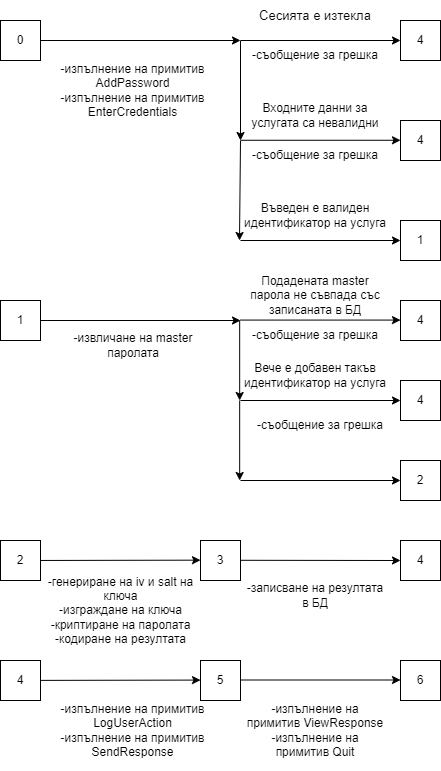

The diagram above was exported from draw.io. Its source (the exported page's mxGraphModel, read from the mxfile embedded in the PNG):
<mxGraphModel dx="983" dy="578" grid="1" gridSize="10" guides="1" tooltips="1" connect="1" arrows="1" fold="1" page="1" pageScale="1" pageWidth="827" pageHeight="1169" math="0" shadow="0">
  <root>
    <mxCell id="0" />
    <mxCell id="1" parent="0" />
    <mxCell id="qtzG9Vq9Rq4PEOmpx7b2-1" value="0" style="whiteSpace=wrap;html=1;aspect=fixed;" vertex="1" parent="1">
      <mxGeometry x="40" y="40" width="40" height="40" as="geometry" />
    </mxCell>
    <mxCell id="qtzG9Vq9Rq4PEOmpx7b2-17" value="4" style="whiteSpace=wrap;html=1;aspect=fixed;fontSize=12;" vertex="1" parent="1">
      <mxGeometry x="440" y="40" width="40" height="40" as="geometry" />
    </mxCell>
    <mxCell id="qtzG9Vq9Rq4PEOmpx7b2-26" value="" style="endArrow=classic;html=1;rounded=0;fontSize=12;" edge="1" parent="1" source="qtzG9Vq9Rq4PEOmpx7b2-1">
      <mxGeometry relative="1" as="geometry">
        <mxPoint x="80" y="59.66" as="sourcePoint" />
        <mxPoint x="280" y="60" as="targetPoint" />
      </mxGeometry>
    </mxCell>
    <mxCell id="qtzG9Vq9Rq4PEOmpx7b2-36" value="" style="endArrow=classic;html=1;rounded=0;fontSize=12;" edge="1" parent="1">
      <mxGeometry relative="1" as="geometry">
        <mxPoint x="280" y="60" as="sourcePoint" />
        <mxPoint x="440" y="60" as="targetPoint" />
      </mxGeometry>
    </mxCell>
    <mxCell id="qtzG9Vq9Rq4PEOmpx7b2-53" value="" style="endArrow=classic;html=1;rounded=0;fontSize=12;" edge="1" parent="1">
      <mxGeometry relative="1" as="geometry">
        <mxPoint x="280" y="60" as="sourcePoint" />
        <mxPoint x="280" y="160" as="targetPoint" />
      </mxGeometry>
    </mxCell>
    <mxCell id="qtzG9Vq9Rq4PEOmpx7b2-64" value="4" style="whiteSpace=wrap;html=1;aspect=fixed;fontSize=12;" vertex="1" parent="1">
      <mxGeometry x="440" y="140" width="40" height="40" as="geometry" />
    </mxCell>
    <mxCell id="qtzG9Vq9Rq4PEOmpx7b2-67" value="" style="endArrow=classic;html=1;rounded=0;fontSize=12;" edge="1" parent="1">
      <mxGeometry relative="1" as="geometry">
        <mxPoint x="280" y="159.76" as="sourcePoint" />
        <mxPoint x="440" y="159.76" as="targetPoint" />
      </mxGeometry>
    </mxCell>
    <mxCell id="qtzG9Vq9Rq4PEOmpx7b2-70" value="" style="endArrow=classic;html=1;rounded=0;fontSize=12;" edge="1" parent="1">
      <mxGeometry relative="1" as="geometry">
        <mxPoint x="280" y="160" as="sourcePoint" />
        <mxPoint x="279" y="260" as="targetPoint" />
      </mxGeometry>
    </mxCell>
    <mxCell id="qtzG9Vq9Rq4PEOmpx7b2-71" value="1" style="whiteSpace=wrap;html=1;aspect=fixed;fontSize=12;" vertex="1" parent="1">
      <mxGeometry x="440" y="240" width="40" height="40" as="geometry" />
    </mxCell>
    <mxCell id="qtzG9Vq9Rq4PEOmpx7b2-72" value="" style="endArrow=classic;html=1;rounded=0;fontSize=12;" edge="1" parent="1">
      <mxGeometry relative="1" as="geometry">
        <mxPoint x="280" y="260" as="sourcePoint" />
        <mxPoint x="440" y="260" as="targetPoint" />
      </mxGeometry>
    </mxCell>
    <mxCell id="qtzG9Vq9Rq4PEOmpx7b2-74" value="Сесията е изтекла" style="rounded=1;whiteSpace=wrap;html=1;fontSize=13;strokeColor=none;fillColor=none;" vertex="1" parent="1">
      <mxGeometry x="285" y="20" width="140" height="30" as="geometry" />
    </mxCell>
    <mxCell id="qtzG9Vq9Rq4PEOmpx7b2-75" value="-съобщение за грешка" style="rounded=1;whiteSpace=wrap;html=1;fontSize=12;strokeColor=none;fillColor=none;" vertex="1" parent="1">
      <mxGeometry x="285" y="160" width="140" height="30" as="geometry" />
    </mxCell>
    <mxCell id="qtzG9Vq9Rq4PEOmpx7b2-76" value="&lt;span style=&quot;background-color: rgb(255, 255, 255); font-size: 12px;&quot;&gt;Входните данни за услугата са невалидни&lt;/span&gt;" style="rounded=1;whiteSpace=wrap;html=1;fontSize=12;strokeColor=none;fillColor=none;" vertex="1" parent="1">
      <mxGeometry x="285" y="120" width="140" height="30" as="geometry" />
    </mxCell>
    <mxCell id="qtzG9Vq9Rq4PEOmpx7b2-80" value="&lt;span style=&quot;background-color: rgb(255, 255, 255); font-size: 12px;&quot;&gt;Въведен е валиден идентификатор на услуга&lt;/span&gt;" style="rounded=1;whiteSpace=wrap;html=1;fontSize=12;strokeColor=none;fillColor=none;" vertex="1" parent="1">
      <mxGeometry x="280" y="220" width="150" height="30" as="geometry" />
    </mxCell>
    <mxCell id="qtzG9Vq9Rq4PEOmpx7b2-81" value="1" style="whiteSpace=wrap;html=1;aspect=fixed;" vertex="1" parent="1">
      <mxGeometry x="40" y="320" width="40" height="40" as="geometry" />
    </mxCell>
    <mxCell id="qtzG9Vq9Rq4PEOmpx7b2-82" value="4" style="whiteSpace=wrap;html=1;aspect=fixed;" vertex="1" parent="1">
      <mxGeometry x="440" y="320" width="40" height="40" as="geometry" />
    </mxCell>
    <mxCell id="qtzG9Vq9Rq4PEOmpx7b2-83" value="" style="endArrow=classic;html=1;rounded=0;fontSize=12;entryX=0;entryY=0;entryDx=0;entryDy=0;" edge="1" parent="1" source="qtzG9Vq9Rq4PEOmpx7b2-81" target="qtzG9Vq9Rq4PEOmpx7b2-89">
      <mxGeometry relative="1" as="geometry">
        <mxPoint x="80" y="359.65999999999997" as="sourcePoint" />
        <mxPoint x="270" y="360" as="targetPoint" />
      </mxGeometry>
    </mxCell>
    <mxCell id="qtzG9Vq9Rq4PEOmpx7b2-85" value="" style="endArrow=classic;html=1;rounded=0;fontSize=12;" edge="1" parent="1">
      <mxGeometry relative="1" as="geometry">
        <mxPoint x="280" y="339.58" as="sourcePoint" />
        <mxPoint x="440" y="339.58" as="targetPoint" />
      </mxGeometry>
    </mxCell>
    <mxCell id="qtzG9Vq9Rq4PEOmpx7b2-86" value="" style="endArrow=classic;html=1;rounded=0;fontSize=12;" edge="1" parent="1">
      <mxGeometry relative="1" as="geometry">
        <mxPoint x="279.17" y="340" as="sourcePoint" />
        <mxPoint x="279.17" y="420" as="targetPoint" />
      </mxGeometry>
    </mxCell>
    <mxCell id="qtzG9Vq9Rq4PEOmpx7b2-87" value="4" style="whiteSpace=wrap;html=1;aspect=fixed;" vertex="1" parent="1">
      <mxGeometry x="440" y="400" width="40" height="40" as="geometry" />
    </mxCell>
    <mxCell id="qtzG9Vq9Rq4PEOmpx7b2-88" value="" style="endArrow=classic;html=1;rounded=0;fontSize=12;entryX=0;entryY=0.5;entryDx=0;entryDy=0;" edge="1" parent="1" target="qtzG9Vq9Rq4PEOmpx7b2-87">
      <mxGeometry relative="1" as="geometry">
        <mxPoint x="280" y="420" as="sourcePoint" />
        <mxPoint x="435" y="419.58" as="targetPoint" />
      </mxGeometry>
    </mxCell>
    <mxCell id="qtzG9Vq9Rq4PEOmpx7b2-89" value="-съобщение за грешка" style="rounded=1;whiteSpace=wrap;html=1;fontSize=12;strokeColor=none;fillColor=none;" vertex="1" parent="1">
      <mxGeometry x="280" y="340" width="150" height="30" as="geometry" />
    </mxCell>
    <mxCell id="qtzG9Vq9Rq4PEOmpx7b2-90" value="&lt;span style=&quot;background-color: rgb(255, 255, 255); font-size: 12px;&quot;&gt;Подадената master парола не съвпада със записаната в БД&lt;/span&gt;" style="rounded=1;whiteSpace=wrap;html=1;fontSize=12;strokeColor=none;fillColor=none;" vertex="1" parent="1">
      <mxGeometry x="280" y="300" width="150" height="30" as="geometry" />
    </mxCell>
    <mxCell id="qtzG9Vq9Rq4PEOmpx7b2-92" value="&lt;span style=&quot;background-color: rgb(255, 255, 255); font-size: 12px;&quot;&gt;-извличане на master паролата&lt;/span&gt;" style="rounded=1;whiteSpace=wrap;html=1;fontSize=12;strokeColor=none;fillColor=none;" vertex="1" parent="1">
      <mxGeometry x="97.5" y="350" width="150" height="30" as="geometry" />
    </mxCell>
    <mxCell id="qtzG9Vq9Rq4PEOmpx7b2-94" value="-съобщение за грешка" style="rounded=1;whiteSpace=wrap;html=1;fontSize=12;strokeColor=none;fillColor=none;" vertex="1" parent="1">
      <mxGeometry x="285" y="60" width="140" height="30" as="geometry" />
    </mxCell>
    <mxCell id="qtzG9Vq9Rq4PEOmpx7b2-96" value="Вече е добавен такъв идентификатор на услуга" style="rounded=1;whiteSpace=wrap;html=1;fontSize=12;strokeColor=none;fillColor=none;" vertex="1" parent="1">
      <mxGeometry x="280" y="380" width="150" height="30" as="geometry" />
    </mxCell>
    <mxCell id="qtzG9Vq9Rq4PEOmpx7b2-98" value="" style="endArrow=classic;html=1;rounded=0;fontSize=12;" edge="1" parent="1">
      <mxGeometry relative="1" as="geometry">
        <mxPoint x="279.17" y="420" as="sourcePoint" />
        <mxPoint x="279.17" y="500" as="targetPoint" />
      </mxGeometry>
    </mxCell>
    <mxCell id="qtzG9Vq9Rq4PEOmpx7b2-99" value="2" style="whiteSpace=wrap;html=1;aspect=fixed;" vertex="1" parent="1">
      <mxGeometry x="440" y="480" width="40" height="40" as="geometry" />
    </mxCell>
    <mxCell id="qtzG9Vq9Rq4PEOmpx7b2-100" value="" style="endArrow=classic;html=1;rounded=0;fontSize=12;" edge="1" parent="1">
      <mxGeometry relative="1" as="geometry">
        <mxPoint x="280" y="500" as="sourcePoint" />
        <mxPoint x="440" y="500" as="targetPoint" />
      </mxGeometry>
    </mxCell>
    <mxCell id="qtzG9Vq9Rq4PEOmpx7b2-103" value="2" style="whiteSpace=wrap;html=1;aspect=fixed;" vertex="1" parent="1">
      <mxGeometry x="40" y="560" width="40" height="40" as="geometry" />
    </mxCell>
    <mxCell id="qtzG9Vq9Rq4PEOmpx7b2-104" value="" style="endArrow=classic;html=1;rounded=0;fontSize=12;" edge="1" parent="1">
      <mxGeometry relative="1" as="geometry">
        <mxPoint x="80" y="579.9622222222221" as="sourcePoint" />
        <mxPoint x="240" y="579.66" as="targetPoint" />
      </mxGeometry>
    </mxCell>
    <mxCell id="qtzG9Vq9Rq4PEOmpx7b2-105" value="-съобщение за грешка" style="rounded=1;whiteSpace=wrap;html=1;fontSize=12;strokeColor=none;fillColor=none;" vertex="1" parent="1">
      <mxGeometry x="285" y="430" width="150" height="30" as="geometry" />
    </mxCell>
    <mxCell id="qtzG9Vq9Rq4PEOmpx7b2-108" value="-генериране на iv и salt на ключа&lt;br style=&quot;font-size: 12px;&quot;&gt;-изграждане на ключа&lt;br style=&quot;font-size: 12px;&quot;&gt;-криптиране на паролата&lt;br style=&quot;font-size: 12px;&quot;&gt;-кодиране на резултата" style="rounded=1;whiteSpace=wrap;html=1;fontSize=12;strokeColor=none;fillColor=none;" vertex="1" parent="1">
      <mxGeometry x="72.5" y="590" width="175" height="80" as="geometry" />
    </mxCell>
    <mxCell id="qtzG9Vq9Rq4PEOmpx7b2-109" value="-изпълнение на примитив AddPassword&lt;br style=&quot;font-size: 12px;&quot;&gt;-изпълнение на примитив EnterCredentials" style="rounded=1;whiteSpace=wrap;html=1;fontSize=12;strokeColor=none;fillColor=none;" vertex="1" parent="1">
      <mxGeometry x="85" y="70" width="175" height="80" as="geometry" />
    </mxCell>
    <mxCell id="qtzG9Vq9Rq4PEOmpx7b2-110" value="3" style="whiteSpace=wrap;html=1;aspect=fixed;" vertex="1" parent="1">
      <mxGeometry x="240" y="560" width="40" height="40" as="geometry" />
    </mxCell>
    <mxCell id="qtzG9Vq9Rq4PEOmpx7b2-112" value="4" style="whiteSpace=wrap;html=1;aspect=fixed;" vertex="1" parent="1">
      <mxGeometry x="440" y="560" width="40" height="40" as="geometry" />
    </mxCell>
    <mxCell id="qtzG9Vq9Rq4PEOmpx7b2-113" value="-записване на резултата в БД&lt;br style=&quot;font-size: 12px;&quot;&gt;" style="rounded=1;whiteSpace=wrap;html=1;fontSize=12;strokeColor=none;fillColor=none;" vertex="1" parent="1">
      <mxGeometry x="285" y="585" width="140" height="60" as="geometry" />
    </mxCell>
    <mxCell id="qtzG9Vq9Rq4PEOmpx7b2-114" value="4" style="whiteSpace=wrap;html=1;aspect=fixed;" vertex="1" parent="1">
      <mxGeometry x="40" y="680" width="40" height="40" as="geometry" />
    </mxCell>
    <mxCell id="qtzG9Vq9Rq4PEOmpx7b2-115" value="" style="endArrow=classic;html=1;rounded=0;fontSize=12;" edge="1" parent="1">
      <mxGeometry relative="1" as="geometry">
        <mxPoint x="80" y="699.8822222222219" as="sourcePoint" />
        <mxPoint x="240" y="699.5799999999998" as="targetPoint" />
      </mxGeometry>
    </mxCell>
    <mxCell id="qtzG9Vq9Rq4PEOmpx7b2-117" value="5" style="whiteSpace=wrap;html=1;aspect=fixed;" vertex="1" parent="1">
      <mxGeometry x="240" y="680" width="40" height="40" as="geometry" />
    </mxCell>
    <mxCell id="qtzG9Vq9Rq4PEOmpx7b2-118" value="-изпълнение на примитив LogUserAction&lt;br style=&quot;font-size: 12px;&quot;&gt;-изпълнение на примитив SendResponse" style="rounded=1;whiteSpace=wrap;html=1;fontSize=12;strokeColor=none;fillColor=none;" vertex="1" parent="1">
      <mxGeometry x="85" y="710" width="175" height="80" as="geometry" />
    </mxCell>
    <mxCell id="qtzG9Vq9Rq4PEOmpx7b2-120" value="6" style="whiteSpace=wrap;html=1;aspect=fixed;" vertex="1" parent="1">
      <mxGeometry x="440" y="680" width="40" height="40" as="geometry" />
    </mxCell>
    <mxCell id="qtzG9Vq9Rq4PEOmpx7b2-124" value="-изпълнение на примитив ViewResponse&lt;br style=&quot;font-size: 12px;&quot;&gt;-изпълнение на примитив Quit" style="rounded=1;whiteSpace=wrap;html=1;fontSize=12;strokeColor=none;fillColor=none;" vertex="1" parent="1">
      <mxGeometry x="285" y="720" width="140" height="60" as="geometry" />
    </mxCell>
    <mxCell id="qtzG9Vq9Rq4PEOmpx7b2-133" value="" style="endArrow=classic;html=1;rounded=0;fontSize=12;entryX=0;entryY=0.5;entryDx=0;entryDy=0;" edge="1" parent="1" target="qtzG9Vq9Rq4PEOmpx7b2-112">
      <mxGeometry relative="1" as="geometry">
        <mxPoint x="280" y="579.7899999999998" as="sourcePoint" />
        <mxPoint x="435" y="579.37" as="targetPoint" />
      </mxGeometry>
    </mxCell>
    <mxCell id="qtzG9Vq9Rq4PEOmpx7b2-134" value="" style="endArrow=classic;html=1;rounded=0;fontSize=12;" edge="1" parent="1">
      <mxGeometry relative="1" as="geometry">
        <mxPoint x="280" y="699.4999999999999" as="sourcePoint" />
        <mxPoint x="440" y="699.4999999999999" as="targetPoint" />
      </mxGeometry>
    </mxCell>
  </root>
</mxGraphModel>